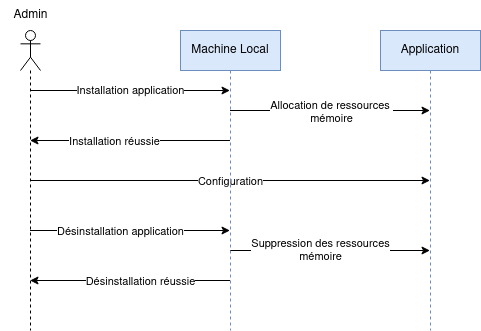

The diagram above was exported from draw.io. Its source (the exported page's mxGraphModel, read from the mxfile embedded in the PNG):
<mxGraphModel dx="460" dy="736" grid="1" gridSize="10" guides="1" tooltips="1" connect="1" arrows="1" fold="1" page="1" pageScale="1" pageWidth="827" pageHeight="1169" math="0" shadow="0">
  <root>
    <mxCell id="0" />
    <mxCell id="1" parent="0" />
    <mxCell id="rtgqJ3zLbVFpwjIn28qb-1" value="" style="shape=umlLifeline;participant=umlActor;perimeter=lifelinePerimeter;whiteSpace=wrap;html=1;container=1;collapsible=0;recursiveResize=0;verticalAlign=top;spacingTop=36;outlineConnect=0;" parent="1" vertex="1">
      <mxGeometry x="190" y="40" width="20" height="300" as="geometry" />
    </mxCell>
    <mxCell id="rtgqJ3zLbVFpwjIn28qb-4" value="Admin" style="text;html=1;align=center;verticalAlign=middle;resizable=0;points=[];autosize=1;strokeColor=none;fillColor=none;" parent="1" vertex="1">
      <mxGeometry x="170" y="10" width="60" height="30" as="geometry" />
    </mxCell>
    <mxCell id="rtgqJ3zLbVFpwjIn28qb-7" value="" style="endArrow=classic;html=1;rounded=0;" parent="1" source="rtgqJ3zLbVFpwjIn28qb-1" target="cpfkslM7Rsk8DenqXvCb-1" edge="1">
      <mxGeometry width="50" height="50" relative="1" as="geometry">
        <mxPoint x="360" y="190" as="sourcePoint" />
        <mxPoint x="399.5" y="100" as="targetPoint" />
        <Array as="points">
          <mxPoint x="300" y="100" />
        </Array>
      </mxGeometry>
    </mxCell>
    <mxCell id="rtgqJ3zLbVFpwjIn28qb-8" value="Installation application" style="edgeLabel;html=1;align=center;verticalAlign=middle;resizable=0;points=[];" parent="rtgqJ3zLbVFpwjIn28qb-7" connectable="0" vertex="1">
      <mxGeometry x="-0.147" y="1" relative="1" as="geometry">
        <mxPoint x="15" as="offset" />
      </mxGeometry>
    </mxCell>
    <mxCell id="rtgqJ3zLbVFpwjIn28qb-9" value="" style="endArrow=classic;html=1;rounded=0;" parent="1" source="cpfkslM7Rsk8DenqXvCb-1" target="cpfkslM7Rsk8DenqXvCb-2" edge="1">
      <mxGeometry width="50" height="50" relative="1" as="geometry">
        <mxPoint x="399.5" y="120" as="sourcePoint" />
        <mxPoint x="599.5" y="120" as="targetPoint" />
        <Array as="points">
          <mxPoint x="500" y="120" />
        </Array>
      </mxGeometry>
    </mxCell>
    <mxCell id="rtgqJ3zLbVFpwjIn28qb-10" value="Allocation de ressources&amp;nbsp;&lt;br&gt;mémoire" style="edgeLabel;html=1;align=center;verticalAlign=middle;resizable=0;points=[];" parent="rtgqJ3zLbVFpwjIn28qb-9" connectable="0" vertex="1">
      <mxGeometry x="-0.3539" y="-1" relative="1" as="geometry">
        <mxPoint x="36" as="offset" />
      </mxGeometry>
    </mxCell>
    <mxCell id="rtgqJ3zLbVFpwjIn28qb-11" value="" style="endArrow=classic;html=1;rounded=0;" parent="1" source="cpfkslM7Rsk8DenqXvCb-1" target="rtgqJ3zLbVFpwjIn28qb-1" edge="1">
      <mxGeometry width="50" height="50" relative="1" as="geometry">
        <mxPoint x="399.5" y="150" as="sourcePoint" />
        <mxPoint x="200" y="150" as="targetPoint" />
        <Array as="points">
          <mxPoint x="310" y="150" />
        </Array>
      </mxGeometry>
    </mxCell>
    <mxCell id="rtgqJ3zLbVFpwjIn28qb-12" value="Installation réussie" style="edgeLabel;html=1;align=center;verticalAlign=middle;resizable=0;points=[];" parent="rtgqJ3zLbVFpwjIn28qb-11" connectable="0" vertex="1">
      <mxGeometry x="-0.159" y="-1" relative="1" as="geometry">
        <mxPoint x="-32" y="1" as="offset" />
      </mxGeometry>
    </mxCell>
    <mxCell id="rtgqJ3zLbVFpwjIn28qb-13" value="" style="endArrow=classic;html=1;rounded=0;" parent="1" source="rtgqJ3zLbVFpwjIn28qb-1" target="cpfkslM7Rsk8DenqXvCb-2" edge="1">
      <mxGeometry width="50" height="50" relative="1" as="geometry">
        <mxPoint x="360" y="190" as="sourcePoint" />
        <mxPoint x="599.5" y="190" as="targetPoint" />
      </mxGeometry>
    </mxCell>
    <mxCell id="rtgqJ3zLbVFpwjIn28qb-14" value="Configuration" style="edgeLabel;html=1;align=center;verticalAlign=middle;resizable=0;points=[];" parent="rtgqJ3zLbVFpwjIn28qb-13" connectable="0" vertex="1">
      <mxGeometry x="-0.3737" y="-1" relative="1" as="geometry">
        <mxPoint x="75" y="-1" as="offset" />
      </mxGeometry>
    </mxCell>
    <mxCell id="rtgqJ3zLbVFpwjIn28qb-15" value="" style="endArrow=classic;html=1;rounded=0;" parent="1" source="rtgqJ3zLbVFpwjIn28qb-1" target="cpfkslM7Rsk8DenqXvCb-1" edge="1">
      <mxGeometry width="50" height="50" relative="1" as="geometry">
        <mxPoint x="360" y="190" as="sourcePoint" />
        <mxPoint x="399.5" y="240" as="targetPoint" />
        <Array as="points">
          <mxPoint x="300" y="240" />
        </Array>
      </mxGeometry>
    </mxCell>
    <mxCell id="rtgqJ3zLbVFpwjIn28qb-16" value="Désinstallation application" style="edgeLabel;html=1;align=center;verticalAlign=middle;resizable=0;points=[];" parent="rtgqJ3zLbVFpwjIn28qb-15" connectable="0" vertex="1">
      <mxGeometry x="-0.1018" relative="1" as="geometry">
        <mxPoint as="offset" />
      </mxGeometry>
    </mxCell>
    <mxCell id="rtgqJ3zLbVFpwjIn28qb-17" value="" style="endArrow=classic;html=1;rounded=0;" parent="1" source="cpfkslM7Rsk8DenqXvCb-1" target="cpfkslM7Rsk8DenqXvCb-2" edge="1">
      <mxGeometry width="50" height="50" relative="1" as="geometry">
        <mxPoint x="399.5" y="260" as="sourcePoint" />
        <mxPoint x="599.5" y="260" as="targetPoint" />
        <Array as="points">
          <mxPoint x="500" y="260" />
        </Array>
      </mxGeometry>
    </mxCell>
    <mxCell id="rtgqJ3zLbVFpwjIn28qb-18" value="Suppression des ressources&lt;br&gt;mémoire" style="edgeLabel;html=1;align=center;verticalAlign=middle;resizable=0;points=[];" parent="rtgqJ3zLbVFpwjIn28qb-17" connectable="0" vertex="1">
      <mxGeometry x="-0.2763" y="1" relative="1" as="geometry">
        <mxPoint x="18" as="offset" />
      </mxGeometry>
    </mxCell>
    <mxCell id="rtgqJ3zLbVFpwjIn28qb-19" value="" style="endArrow=classic;html=1;rounded=0;" parent="1" source="cpfkslM7Rsk8DenqXvCb-1" target="rtgqJ3zLbVFpwjIn28qb-1" edge="1">
      <mxGeometry width="50" height="50" relative="1" as="geometry">
        <mxPoint x="399.5" y="290" as="sourcePoint" />
        <mxPoint x="410" y="250" as="targetPoint" />
        <Array as="points">
          <mxPoint x="300" y="290" />
        </Array>
      </mxGeometry>
    </mxCell>
    <mxCell id="rtgqJ3zLbVFpwjIn28qb-20" value="Désinstallation réussie" style="edgeLabel;html=1;align=center;verticalAlign=middle;resizable=0;points=[];" parent="rtgqJ3zLbVFpwjIn28qb-19" connectable="0" vertex="1">
      <mxGeometry x="0.1406" relative="1" as="geometry">
        <mxPoint x="24" as="offset" />
      </mxGeometry>
    </mxCell>
    <mxCell id="cpfkslM7Rsk8DenqXvCb-1" value="Machine Local" style="shape=umlLifeline;perimeter=lifelinePerimeter;whiteSpace=wrap;html=1;container=1;collapsible=0;recursiveResize=0;outlineConnect=0;fillColor=#dae8fc;strokeColor=#6c8ebf;" parent="1" vertex="1">
      <mxGeometry x="350" y="40" width="100" height="300" as="geometry" />
    </mxCell>
    <mxCell id="cpfkslM7Rsk8DenqXvCb-2" value="Application" style="shape=umlLifeline;perimeter=lifelinePerimeter;whiteSpace=wrap;html=1;container=1;collapsible=0;recursiveResize=0;outlineConnect=0;fillColor=#dae8fc;strokeColor=#6c8ebf;" parent="1" vertex="1">
      <mxGeometry x="550" y="40" width="100" height="300" as="geometry" />
    </mxCell>
  </root>
</mxGraphModel>